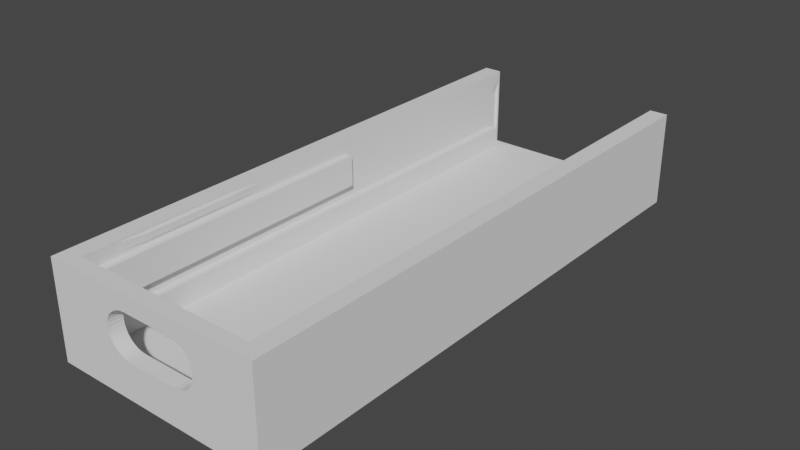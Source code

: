 # Source: esp-prog-case_BASE.blend  (saved by Blender 3.0.42; exported with 4.5.12 LTS)
import bpy
from mathutils import Matrix  # noqa: F401  (used for matrix-valued properties, if any)

bpy.ops.wm.read_factory_settings(use_empty=True)
scene = bpy.context.scene
scene.name = 'Scene'

# ---- collections
col_collection = bpy.data.collections.new('Collection'); scene.collection.children.link(col_collection)

# ---- world
world_world = bpy.data.worlds.new('World'); scene.world = world_world
world_world.use_nodes = True; world_world.node_tree.nodes.clear()
_N = world_world.node_tree.nodes; _L = world_world.node_tree.links
n0 = _N.new('ShaderNodeOutputWorld'); n0.name = 'World Output'; n0.location = (300, 300)
n1 = _N.new('ShaderNodeBackground'); n1.name = 'Background'; n1.location = (10, 300)
n1.inputs[0].default_value = (0.05088, 0.05088, 0.05088, 1.0)
_L.new(n1.outputs[0], n0.inputs[0])
n0.is_active_output = True
world_world.color = (0.05088, 0.05088, 0.05088)
world_world.use_sun_shadow = False
world_world.sun_shadow_jitter_overblur = 0.0

# ---- meshes
me_joinedupbase_001 = bpy.data.meshes.new('JoinedUpBase.001')
me_joinedupbase_001.from_pydata([(-3.5, -43.0, 7.0), (-4.768e-07, 3.576e-07, 3.338e-06), (-3.5, -2.0, 7.0), (-5.96e-07, -2.0, 3.338e-06), (-11.65, -0.9342, 11.0), (-3.5, -2.0, 11.2), (-3.5, -43.0, 11.2), (-4.768e-07, 3.576e-07, 13.23), (-11.65, -0.9342, 5.0), (-4.768e-07, -2.0, 3.338e-06), (-11.06, -0.9342, 5.058), (-26.8, -43.0, 7.0), (-10.5, -0.9342, 5.228), (-3.5, -2.0, 5.0), (-30.3, 6.183e-07, 3.815e-06), (-30.3, 6.183e-07, 13.23), (-3.5, -75.5, 5.0), (-9.983, -0.9342, 5.506), (-26.8, -2.0, 7.0), (-9.529, -0.9342, 5.879), (-30.3, -2.0, 13.23), (-9.156, -0.9342, 6.333), (-8.878, -0.9342, 6.852), (-5.96e-07, -77.5, 3.338e-06), (-8.708, -0.9342, 7.415), (-8.65, -0.9342, 8.384), (-26.8, -43.0, 11.2), (-8.65, -0.9342, 8.0), (-26.8, -2.0, 11.2), (-8.708, -0.9342, 8.87), (-8.878, -0.9342, 9.338), (-6.557e-07, -77.5, 3.338e-06), (-9.156, -0.9342, 9.769), (-9.529, -0.9342, 10.15), (-5.96e-07, -2.0, 13.23), (-9.983, -0.9342, 10.49), (-2.5, -2.0, 13.23), (-20.77, -0.9342, 10.15), (-21.14, -0.9342, 9.769), (-5.96e-07, -77.5, 13.23), (-10.5, -0.9342, 10.77), (-21.42, -0.9342, 9.338), (-11.06, -0.9342, 10.94), (-2.5, -77.5, 13.23), (-21.59, -0.9342, 8.87), (-27.8, -2.0, 13.23), (-21.65, -0.9342, 8.384), (-27.8, -32.0, 13.23), (-8.878, -2.0, 9.338), (-8.65, -2.0, 8.384), (-27.8, -77.5, 13.23), (-8.708, -2.0, 8.87), (-9.529, -2.0, 10.15), (-9.156, -2.0, 9.769), (-30.3, -77.5, 13.23), (-21.65, -2.0, 8.384), (-26.8, -75.5, 5.0), (-21.59, -2.0, 8.87), (-20.77, -2.0, 10.15), (-20.77, 4.88e-07, 10.15), (-26.8, -2.0, 5.0), (-21.14, -2.0, 9.769), (-26.8, -75.5, 2.0), (-21.42, -2.0, 9.338), (-26.8, -2.0, 2.0), (-21.14, 4.88e-07, 9.769), (-27.8, -75.5, 2.0), (-21.42, 4.88e-07, 9.338), (-21.59, 4.88e-07, 8.87), (-21.65, 4.88e-07, 8.384), (-27.8, -77.5, 2.0), (-30.3, -77.5, 3.338e-06), (-8.65, 4.88e-07, 8.384), (-27.8, -75.5, 5.0), (-8.708, 4.88e-07, 8.87), (-27.8, -2.0, 5.0), (-9.156, 4.88e-07, 9.769), (-8.878, 4.88e-07, 9.338), (-9.529, 4.88e-07, 10.15), (-18.65, -0.9342, 11.0), (-19.24, -0.9342, 10.94), (-19.8, -0.9342, 10.77), (-20.32, -0.9342, 10.49), (-2.5, -77.5, 2.0), (-21.65, -0.9342, 8.0), (-21.59, -0.9342, 7.415), (-21.42, -0.9342, 6.852), (-21.14, -0.9342, 6.333), (-20.77, -0.9342, 5.879), (-20.32, -0.9342, 5.506), (-27.8, -43.0, 7.0), (-19.8, -0.9342, 5.228), (-19.24, -0.9342, 5.058), (-18.65, -0.9342, 5.0), (-27.8, -2.0, 11.2), (-9.983, -2.0, 10.49), (-27.8, -2.0, 7.0), (-9.95, -2.0, 10.47), (-27.8, -43.0, 11.2), (-8.671, -0.9342, 8.21), (-9.715, -2.0, 10.27), (-2.5, -75.5, 5.0), (-20.77, 4.88e-07, 5.879), (-2.5, -2.0, 5.0), (-21.63, -0.9342, 8.21), (-20.32, 4.88e-07, 5.506), (-2.5, -75.5, 2.0), (-9.715, -0.9342, 10.27), (-9.983, 4.88e-07, 10.49), (-3.5, -75.5, 2.0), (-20.32, -2.0, 10.49), (-3.5, -2.0, 2.0), (-20.35, -2.0, 10.47), (-21.63, -2.0, 8.21), (-19.8, -2.0, 10.77), (-9.95, 4.88e-07, 10.47), (-8.671, 4.88e-07, 8.21), (-19.8, 4.88e-07, 5.228), (-8.65, -2.0, 8.0), (-8.671, -2.0, 8.21), (-9.715, 4.88e-07, 10.27), (-10.5, 4.88e-07, 10.77), (-10.5, -2.0, 10.77), (-9.156, -2.0, 6.333), (-19.24, 4.88e-07, 5.058), (-9.529, -2.0, 5.879), (-19.8, 4.88e-07, 10.77), (-11.06, -2.0, 10.94), (-19.24, -2.0, 10.94), (-19.24, 4.88e-07, 10.94), (-11.65, 4.88e-07, 5.0), (-18.65, 4.88e-07, 5.0), (-18.65, -2.0, 11.0), (-20.58, -0.9342, 10.27), (-11.06, 4.88e-07, 5.058), (-20.58, 4.88e-07, 10.27), (-11.65, -2.0, 11.0), (-21.65, -2.0, 8.0), (-11.06, 4.88e-07, 10.94), (-11.65, 4.88e-07, 11.0), (-10.5, 4.88e-07, 5.228), (-20.58, -2.0, 10.27), (-18.65, 4.88e-07, 11.0), (-9.983, 4.88e-07, 5.506), (-21.63, 4.88e-07, 8.21), (-11.65, -2.0, 5.0), (-11.06, -2.0, 5.058), (-9.529, 4.88e-07, 5.879), (-20.35, 4.88e-07, 10.47), (-20.32, -2.0, 5.506), (-20.77, -2.0, 5.879), (-21.59, -2.0, 7.415), (-18.65, -2.0, 5.0), (-9.156, 4.88e-07, 6.333), (-8.878, -2.0, 6.852), (-8.708, -2.0, 7.415), (-8.878, 4.88e-07, 6.852), (-8.65, 4.88e-07, 8.0), (-21.65, 4.88e-07, 8.0), (-19.8, -2.0, 5.228), (-21.42, -2.0, 6.852), (-8.708, 4.88e-07, 7.415), (-21.59, 4.88e-07, 7.415), (-10.5, -2.0, 5.228), (-21.14, -2.0, 6.333), (-21.42, 4.88e-07, 6.852), (-21.14, 4.88e-07, 6.333), (-19.24, -2.0, 5.058), (-20.32, 4.88e-07, 10.49), (-9.983, -2.0, 5.506), (-27.8, -32.0, 11.2), (-27.8, -2.0, 12.55), (-2.5, -2.0, 12.55), (-2.5, -2.0, 7.0), (-2.5, -43.0, 7.0), (-2.5, -43.0, 11.2), (-2.5, -2.0, 11.2), (-27.8, -75.5, 13.23), (-27.8, -22.5, 7.0), (-27.8, -43.0, 9.01), (-27.8, -2.0, 11.88), (-27.8, -38.75, 5.0), (-27.8, -2.0, 12.89), (-27.8, -2.0, 6.0), (-2.5, -75.5, 13.23), (-2.5, -32.0, 13.23), (-2.5, -32.0, 11.2), (-2.5, -27.71, 11.2), (-2.5, -23.43, 11.2), (-2.5, -19.14, 11.2), (-2.5, -14.86, 11.2), (-2.5, -10.57, 11.2), (-2.5, -6.286, 11.2), (-2.5, -6.286, 13.23), (-2.5, -10.57, 13.23), (-2.5, -14.86, 13.23), (-2.5, -19.14, 13.23), (-2.5, -23.43, 13.23), (-2.5, -27.71, 13.23), (-2.5, -32.0, 12.94), (-2.5, -32.0, 12.65), (-2.5, -32.0, 12.36), (-2.5, -32.0, 12.07), (-2.5, -32.0, 11.78), (-2.5, -32.0, 11.49), (-2.5, -2.0, 11.49), (-2.5, -2.0, 11.78), (-2.5, -2.0, 12.07), (-2.5, -2.0, 12.36), (-2.5, -2.0, 12.65), (-2.5, -2.0, 12.94), (-2.5, -27.71, 11.49), (-2.5, -23.43, 11.49), (-2.5, -19.14, 11.49), (-2.5, -14.86, 11.49), (-2.5, -10.57, 11.49), (-2.5, -6.286, 11.49), (-2.5, -27.71, 11.78), (-2.7, -23.43, 11.78), (-2.7, -19.14, 11.78), (-2.7, -14.86, 11.78), (-2.7, -10.57, 11.78), (-2.5, -6.286, 11.78), (-2.5, -27.71, 12.07), (-2.7, -23.43, 12.07), (-2.7, -19.14, 12.07), (-2.7, -14.86, 12.07), (-2.7, -10.57, 12.07), (-2.5, -6.286, 12.07), (-2.5, -27.71, 12.36), (-2.7, -23.43, 12.36), (-2.7, -19.14, 12.36), (-2.7, -14.86, 12.36), (-2.7, -10.57, 12.36), (-2.5, -6.286, 12.36), (-2.5, -27.71, 12.65), (-2.7, -23.43, 12.65), (-2.7, -19.14, 12.65), (-2.7, -14.86, 12.65), (-2.7, -10.57, 12.65), (-2.5, -6.286, 12.65), (-2.5, -27.71, 12.94), (-2.5, -23.43, 12.94), (-2.5, -19.14, 12.94), (-2.5, -14.86, 12.94), (-2.5, -10.57, 12.94), (-2.5, -6.286, 12.94), (-27.8, -6.286, 13.23), (-27.8, -10.57, 13.23), (-27.8, -14.86, 13.23), (-27.8, -19.14, 13.23), (-27.8, -23.43, 13.23), (-27.8, -27.71, 13.23), (-27.8, -6.286, 11.2), (-27.8, -10.57, 11.2), (-27.8, -14.86, 11.2), (-27.8, -19.14, 11.2), (-27.8, -23.43, 11.2), (-27.8, -27.71, 11.2), (-27.8, -32.0, 12.94), (-27.8, -32.0, 12.65), (-27.8, -32.0, 12.36), (-27.8, -32.0, 12.07), (-27.8, -32.0, 11.78), (-27.8, -32.0, 11.49), (-27.8, -2.0, 12.94), (-27.8, -2.0, 12.65), (-27.8, -2.0, 12.36), (-27.8, -2.0, 12.07), (-27.8, -2.0, 11.78), (-27.8, -2.0, 11.49), (-27.8, -27.71, 12.94), (-27.8, -23.43, 12.94), (-27.8, -19.14, 12.94), (-27.8, -14.86, 12.94), (-27.8, -10.57, 12.94), (-27.8, -6.286, 12.94), (-27.8, -27.71, 12.65), (-27.6, -23.43, 12.65), (-27.6, -19.14, 12.65), (-27.6, -14.86, 12.65), (-27.6, -10.57, 12.65), (-27.8, -6.286, 12.65), (-27.8, -27.71, 12.36), (-27.6, -23.43, 12.36), (-27.6, -19.14, 12.36), (-27.6, -14.86, 12.36), (-27.6, -10.57, 12.36), (-27.8, -6.286, 12.36), (-27.8, -27.71, 12.07), (-27.6, -23.43, 12.07), (-27.6, -19.14, 12.07), (-27.6, -14.86, 12.07), (-27.6, -10.57, 12.07), (-27.8, -6.286, 12.07), (-27.8, -27.71, 11.78), (-27.6, -23.43, 11.78), (-27.6, -19.14, 11.78), (-27.6, -14.86, 11.78), (-27.6, -10.57, 11.78), (-27.8, -6.286, 11.78), (-27.8, -27.71, 11.49), (-27.8, -23.43, 11.49), (-27.8, -19.14, 11.49), (-27.8, -14.86, 11.49), (-27.8, -10.57, 11.49), (-27.8, -6.286, 11.49), (-27.8, -75.79, 13.23), (-27.8, -76.07, 13.23), (-27.8, -76.36, 13.23), (-27.8, -76.64, 13.23), (-27.8, -76.93, 13.23), (-27.8, -77.21, 13.23), (-27.8, -75.5, 3.604), (-27.8, -75.5, 5.209), (-27.8, -75.5, 6.813), (-27.8, -75.5, 8.417), (-27.8, -75.5, 10.02), (-27.8, -75.5, 11.63), (-27.8, -77.21, 2.0), (-27.8, -76.93, 2.0), (-27.8, -76.64, 2.0), (-27.8, -76.36, 2.0), (-27.8, -76.07, 2.0), (-27.8, -75.79, 2.0), (-27.8, -77.5, 11.63), (-27.8, -77.5, 10.02), (-27.8, -77.5, 8.417), (-27.8, -77.5, 6.813), (-27.8, -77.5, 5.209), (-27.8, -77.5, 3.604), (-27.8, -77.21, 11.63), (-27.8, -76.93, 11.63), (-27.8, -76.64, 11.63), (-27.8, -76.36, 11.63), (-27.8, -76.07, 11.63), (-27.8, -75.79, 11.63), (-27.8, -77.21, 10.02), (-28.1, -76.93, 10.02), (-28.1, -76.64, 10.02), (-28.1, -76.36, 10.02), (-28.1, -76.07, 10.02), (-27.8, -75.79, 10.02), (-27.8, -77.21, 8.417), (-28.1, -76.93, 8.417), (-28.1, -76.64, 8.417), (-28.1, -76.36, 8.417), (-28.1, -76.07, 8.417), (-27.8, -75.79, 8.417), (-27.8, -77.21, 6.813), (-28.1, -76.93, 6.813), (-28.1, -76.64, 6.813), (-28.1, -76.36, 6.813), (-28.1, -76.07, 6.813), (-27.8, -75.79, 6.813), (-27.8, -77.21, 5.209), (-28.1, -76.93, 5.209), (-28.1, -76.64, 5.209), (-28.1, -76.36, 5.209), (-28.1, -76.07, 5.209), (-27.8, -75.79, 5.209), (-27.8, -77.21, 3.604), (-27.8, -76.93, 3.604), (-27.8, -76.64, 3.604), (-27.8, -76.36, 3.604), (-27.8, -76.07, 3.604), (-27.8, -75.79, 3.604), (-2.5, -77.21, 2.0), (-2.5, -76.93, 2.0), (-2.5, -76.64, 2.0), (-2.5, -76.36, 2.0), (-2.5, -76.07, 2.0), (-2.5, -75.79, 2.0), (-2.5, -75.79, 13.23), (-2.5, -76.07, 13.23), (-2.5, -76.36, 13.23), (-2.5, -76.64, 13.23), (-2.5, -76.93, 13.23), (-2.5, -77.21, 13.23), (-2.5, -77.5, 11.63), (-2.5, -77.5, 10.02), (-2.5, -77.5, 8.417), (-2.5, -77.5, 6.813), (-2.5, -77.5, 5.209), (-2.5, -77.5, 3.604), (-2.5, -75.5, 3.604), (-2.5, -75.5, 5.209), (-2.5, -75.5, 6.813), (-2.5, -75.5, 8.417), (-2.5, -75.5, 10.02), (-2.5, -75.5, 11.63), (-2.5, -75.79, 3.604), (-2.5, -75.79, 5.209), (-2.5, -75.79, 6.813), (-2.5, -75.79, 8.417), (-2.5, -75.79, 10.02), (-2.5, -75.79, 11.63), (-2.5, -76.07, 3.604), (-2.2, -76.07, 5.209), (-2.2, -76.07, 6.813), (-2.2, -76.07, 8.417), (-2.2, -76.07, 10.02), (-2.5, -76.07, 11.63), (-2.5, -76.36, 3.604), (-2.2, -76.36, 5.209), (-2.2, -76.36, 6.813), (-2.2, -76.36, 8.417), (-2.2, -76.36, 10.02), (-2.5, -76.36, 11.63), (-2.5, -76.64, 3.604), (-2.2, -76.64, 5.209), (-2.2, -76.64, 6.813), (-2.2, -76.64, 8.417), (-2.2, -76.64, 10.02), (-2.5, -76.64, 11.63), (-2.5, -76.93, 3.604), (-2.2, -76.93, 5.209), (-2.2, -76.93, 6.813), (-2.2, -76.93, 8.417), (-2.2, -76.93, 10.02), (-2.5, -76.93, 11.63), (-2.5, -77.21, 3.604), (-2.5, -77.21, 5.209), (-2.5, -77.21, 6.813), (-2.5, -77.21, 8.417), (-2.5, -77.21, 10.02), (-2.5, -77.21, 11.63)], [(23, 31)], [(0, 2, 173, 174), (176, 5, 192), (175, 6, 0, 174), (2, 0, 6, 5), (103, 13, 16, 101), (106, 101, 16, 109), (16, 13, 111, 109), (73, 56, 60, 75, 181), (66, 62, 56, 73), (60, 56, 62, 64), (178, 90, 179, 98, 170, 264, 263, 262, 261, 260, 259, 47, 177, 73, 181, 75, 183, 96), (15, 14, 71, 54), (71, 14, 1, 31), (34, 36, 193, 194, 195, 196, 197, 198, 185, 184, 373, 374, 375, 376, 377, 378, 43, 39), (39, 23, 3, 34), (18, 11, 90, 178, 96), (98, 26, 170), (90, 11, 26, 98, 179), (11, 18, 28, 26), (1, 7, 34, 9), (172, 36, 45, 182, 171, 112, 110, 114, 128, 132, 136, 127, 122, 95, 97), (20, 54, 50, 45), (3, 9, 34), (171, 180, 94, 28, 18, 96, 183, 75, 60, 64, 111, 13, 103, 173, 2, 5, 176, 172, 97, 100, 52, 53, 48, 51, 49, 119, 118, 155, 154, 123, 125, 169, 163, 146, 145, 152, 167, 159, 149, 150, 164, 160, 151, 137, 113, 55, 57, 63, 61, 58, 141, 112), (168, 148, 15, 7, 115, 108, 121, 138, 139, 142, 129, 126), (157, 116, 72, 74, 77, 76, 78, 120, 115, 7, 1, 14, 15, 148, 135, 59, 65, 67, 68, 69, 144, 158, 162, 165, 166, 102, 105, 117, 124, 131, 130, 134, 140, 143, 147, 153, 156, 161), (34, 7, 15, 20, 45, 36), (99, 25, 72, 116), (72, 25, 29, 74), (74, 29, 30, 77), (77, 30, 32, 76), (76, 32, 33, 78), (78, 33, 107, 120), (48, 30, 29, 51), (53, 32, 30, 48), (52, 33, 32, 53), (119, 49, 25, 99), (33, 52, 100, 107), (51, 29, 25, 49), (133, 37, 59, 135), (59, 37, 38, 65), (65, 38, 41, 67), (67, 41, 44, 68), (68, 44, 46, 69), (144, 69, 46, 104), (55, 46, 44, 57), (141, 58, 37, 133), (104, 46, 55, 113), (61, 38, 37, 58), (63, 41, 38, 61), (57, 44, 41, 63), (130, 8, 10, 134), (134, 10, 12, 140), (140, 12, 17, 143), (143, 17, 19, 147), (19, 21, 153, 147), (153, 21, 22, 156), (156, 22, 24, 161), (161, 24, 27, 157), (27, 99, 116, 157), (115, 120, 107, 35, 108), (108, 35, 40, 121), (121, 40, 42, 138), (138, 42, 4, 139), (146, 10, 8, 145), (154, 22, 21, 123), (42, 40, 122, 127), (163, 12, 10, 146), (155, 24, 22, 154), (4, 42, 127, 136), (169, 17, 12, 163), (118, 27, 24, 155), (125, 19, 17, 169), (107, 100, 97, 95, 35), (99, 27, 118, 119), (123, 21, 19, 125), (40, 35, 95, 122), (131, 93, 8, 130), (145, 8, 93, 152), (4, 79, 142, 139), (132, 79, 4, 136), (142, 79, 80, 129), (80, 81, 126, 129), (81, 82, 168, 126), (148, 168, 82, 133, 135), (144, 104, 84, 158), (158, 84, 85, 162), (162, 85, 86, 165), (165, 86, 87, 166), (166, 87, 88, 102), (102, 88, 89, 105), (105, 89, 91, 117), (117, 91, 92, 124), (124, 92, 93, 131), (137, 84, 104, 113), (141, 133, 82, 110, 112), (149, 89, 88, 150), (151, 85, 84, 137), (159, 91, 89, 149), (80, 79, 132, 128), (160, 86, 85, 151), (167, 92, 91, 159), (81, 80, 128, 114), (164, 87, 86, 160), (152, 93, 92, 167), (82, 81, 114, 110), (88, 87, 164, 150), (43, 379, 380, 381, 382, 383, 384, 83, 70, 330, 329, 328, 327, 326, 325, 50, 54, 71, 31, 39), (106, 109, 111, 64, 62, 66, 324, 323, 322, 321, 320, 319, 70, 83, 367, 368, 369, 370, 371, 372), (366, 324, 66, 313), (184, 185, 199, 200, 201, 202, 203, 204, 186, 175, 174, 173, 103, 101), (426, 379, 43, 378), (186, 6, 175), (5, 6, 186), (246, 193, 36, 210), (192, 216, 205, 176), (216, 222, 206, 205), (222, 228, 207, 206), (228, 234, 208, 207), (234, 240, 209, 208), (240, 246, 210, 209), (186, 204, 211, 187), (187, 211, 212, 188), (188, 212, 213, 189), (189, 213, 214, 190), (190, 214, 215, 191), (191, 215, 216, 192), (204, 203, 217, 211), (211, 217, 218, 212), (212, 218, 219, 213), (213, 219, 220, 214), (214, 220, 221, 215), (215, 221, 222, 216), (203, 202, 223, 217), (217, 223, 224, 218), (218, 224, 225, 219), (219, 225, 226, 220), (220, 226, 227, 221), (221, 227, 228, 222), (202, 201, 229, 223), (223, 229, 230, 224), (224, 230, 231, 225), (225, 231, 232, 226), (226, 232, 233, 227), (227, 233, 234, 228), (201, 200, 235, 229), (229, 235, 236, 230), (230, 236, 237, 231), (231, 237, 238, 232), (232, 238, 239, 233), (233, 239, 240, 234), (200, 199, 241, 235), (235, 241, 242, 236), (236, 242, 243, 237), (237, 243, 244, 238), (238, 244, 245, 239), (239, 245, 246, 240), (199, 185, 198, 241), (241, 198, 197, 242), (242, 197, 196, 243), (243, 196, 195, 244), (244, 195, 194, 245), (245, 194, 193, 246), (5, 186, 187), (5, 187, 188), (5, 188, 189), (5, 189, 190), (5, 190, 191), (5, 191, 192), (170, 28, 94, 253, 254, 255, 256, 257, 258), (26, 28, 170), (306, 253, 94, 270), (247, 276, 265, 45), (276, 282, 266, 265), (282, 288, 267, 266), (288, 294, 268, 267), (294, 300, 269, 268), (300, 306, 270, 269), (47, 259, 271, 252), (252, 271, 272, 251), (251, 272, 273, 250), (250, 273, 274, 249), (249, 274, 275, 248), (248, 275, 276, 247), (259, 260, 277, 271), (271, 277, 278, 272), (272, 278, 279, 273), (273, 279, 280, 274), (274, 280, 281, 275), (275, 281, 282, 276), (260, 261, 283, 277), (277, 283, 284, 278), (278, 284, 285, 279), (279, 285, 286, 280), (280, 286, 287, 281), (281, 287, 288, 282), (261, 262, 289, 283), (283, 289, 290, 284), (284, 290, 291, 285), (285, 291, 292, 286), (286, 292, 293, 287), (287, 293, 294, 288), (262, 263, 295, 289), (289, 295, 296, 290), (290, 296, 297, 291), (291, 297, 298, 292), (292, 298, 299, 293), (293, 299, 300, 294), (263, 264, 301, 295), (295, 301, 302, 296), (296, 302, 303, 297), (297, 303, 304, 298), (298, 304, 305, 299), (299, 305, 306, 300), (264, 170, 258, 301), (301, 258, 257, 302), (302, 257, 256, 303), (303, 256, 255, 304), (304, 255, 254, 305), (305, 254, 253, 306), (307, 336, 318, 177), (336, 342, 317, 318), (342, 348, 316, 317), (348, 354, 315, 316), (354, 360, 314, 315), (360, 366, 313, 314), (50, 325, 331, 312), (312, 331, 332, 311), (311, 332, 333, 310), (310, 333, 334, 309), (309, 334, 335, 308), (308, 335, 336, 307), (325, 326, 337, 331), (331, 337, 338, 332), (332, 338, 339, 333), (333, 339, 340, 334), (334, 340, 341, 335), (335, 341, 342, 336), (326, 327, 343, 337), (337, 343, 344, 338), (338, 344, 345, 339), (339, 345, 346, 340), (340, 346, 347, 341), (341, 347, 348, 342), (327, 328, 349, 343), (343, 349, 350, 344), (344, 350, 351, 345), (345, 351, 352, 346), (346, 352, 353, 347), (347, 353, 354, 348), (328, 329, 355, 349), (349, 355, 356, 350), (350, 356, 357, 351), (351, 357, 358, 352), (352, 358, 359, 353), (353, 359, 360, 354), (329, 330, 361, 355), (355, 361, 362, 356), (356, 362, 363, 357), (357, 363, 364, 358), (358, 364, 365, 359), (359, 365, 366, 360), (330, 70, 319, 361), (361, 319, 320, 362), (362, 320, 321, 363), (363, 321, 322, 364), (364, 322, 323, 365), (365, 323, 324, 366), (390, 396, 373, 184), (396, 402, 374, 373), (402, 408, 375, 374), (408, 414, 376, 375), (414, 420, 377, 376), (420, 426, 378, 377), (106, 372, 391, 385), (385, 391, 392, 386), (386, 392, 393, 387), (387, 393, 394, 388), (388, 394, 395, 389), (389, 395, 396, 390), (372, 371, 397, 391), (391, 397, 398, 392), (392, 398, 399, 393), (393, 399, 400, 394), (394, 400, 401, 395), (395, 401, 402, 396), (371, 370, 403, 397), (397, 403, 404, 398), (398, 404, 405, 399), (399, 405, 406, 400), (400, 406, 407, 401), (401, 407, 408, 402), (370, 369, 409, 403), (403, 409, 410, 404), (404, 410, 411, 405), (405, 411, 412, 406), (406, 412, 413, 407), (407, 413, 414, 408), (369, 368, 415, 409), (409, 415, 416, 410), (410, 416, 417, 411), (411, 417, 418, 412), (412, 418, 419, 413), (413, 419, 420, 414), (368, 367, 421, 415), (415, 421, 422, 416), (416, 422, 423, 417), (417, 423, 424, 418), (418, 424, 425, 419), (419, 425, 426, 420), (367, 83, 384, 421), (421, 384, 383, 422), (422, 383, 382, 423), (423, 382, 381, 424), (424, 381, 380, 425), (425, 380, 379, 426)])
_uv = me_joinedupbase_001.uv_layers.new(name='UVMap')
_uv.uv.foreach_set('vector', [0.0, 0.0, 0.0, 1.0, 0.4, 1.0, 0.4, 0.0, 0.4, 1.0, 0.0, 1.0, 0.4, 0.9286, 0.4, 0.0, 0.0, 0.0, 0.0, 0.0, 0.4, 0.0, 0.0, 1.0, 0.0, 0.0, 0.0, 0.0, 0.0, 1.0, 0.4, 1.0, 0.0, 1.0, 0.0, 0.0, 0.4, 0.0, 0.4, 0.0, 0.4, 0.0, 0.0, 0.0, 0.0, 0.0, 0.0, 0.0, 0.0, 1.0, 0.0, 1.0, 0.0, 0.0, 0.6, 0.0, 1.0, 0.0, 1.0, 1.0, 0.6, 1.0, 0.6, 0.5, 0.6, 0.0, 1.0, 0.0, 1.0, 0.0, 0.6, 0.0, 1.0, 1.0, 1.0, 0.0, 1.0, 0.0, 1.0, 1.0, 0.6, 0.5, 0.6, 0.0, 0.6, 0.0, 0.6, 0.5, 0.6, 0.75, 0.5589, 0.6771, 0.5179, 0.6041, 0.4768, 0.5312, 0.4357, 0.4582, 0.3946, 0.3853, 0.3536, 0.3123, 0.3125, 0.2394, 0.0, 0.0, 0.6, 0.0, 0.6, 0.5, 0.6, 1.0, 0.4854, 0.4794, 0.504, 0.4795, 0.625, 0.75, 0.375, 0.75, 0.0, 0.0, 0.0, 0.0, 0.0, 0.0, 0.375, 0.75, 0.375, 1.0, 0.0, 0.0, 0.0, 0.0, 1.0, 0.0, 1.0, 0.03571, 1.0, 0.07143, 1.0, 0.1071, 1.0, 0.1429, 1.0, 0.1786, 1.0, 0.2143, 1.0, 0.25, 1.0, 0.5, 1.0, 0.5714, 1.0, 0.6429, 1.0, 0.7143, 1.0, 0.7857, 1.0, 0.8571, 1.0, 0.9286, 1.0, 1.0, 0.0, 1.0, 0.0, 1.0, 0.0, 1.0, 0.0, 0.0, 0.0, 0.0, 1.0, 1.0, 1.0, 0.0, 0.6, 0.0, 0.6, 0.5, 0.6, 1.0, 0.6, 0.0, 1.0, 0.0, 0.6, 0.5, 0.6, 0.0, 1.0, 0.0, 1.0, 0.0, 0.6, 0.0, 0.6, 0.0, 1.0, 0.0, 1.0, 1.0, 1.0, 1.0, 1.0, 0.0, 0.375, 0.0, 0.625, 0.0, 0.625, 0.25, 0.375, 0.25, 0.6034, 0.2703, 0.625, 0.2712, 0.625, 0.4788, 0.6142, 0.4792, 0.6034, 0.4797, 0.5424, 0.4223, 0.5432, 0.422, 0.5494, 0.4173, 0.5532, 0.4121, 0.5545, 0.4068, 0.5545, 0.3432, 0.5532, 0.3379, 0.5494, 0.3327, 0.5432, 0.328, 0.5424, 0.3277, 0.625, 0.5, 0.0, 0.0, 0.0, 0.0, 0.6462, 0.5, 0.375, 0.25, 0.375, 0.25, 0.625, 0.25, 0.6034, 0.4797, 0.5911, 0.4796, 0.5787, 0.4796, 0.5752, 0.4715, 0.5015, 0.4713, 0.504, 0.4795, 0.4854, 0.4794, 0.4668, 0.4793, 0.4652, 0.4711, 0.4108, 0.4707, 0.4108, 0.2793, 0.4652, 0.2789, 0.4668, 0.2707, 0.5039, 0.2706, 0.5013, 0.2786, 0.5751, 0.2785, 0.5783, 0.2704, 0.6034, 0.2703, 0.5424, 0.3277, 0.5386, 0.3256, 0.5362, 0.3239, 0.5289, 0.3205, 0.5207, 0.318, 0.5117, 0.3164, 0.5024, 0.3159, 0.4991, 0.3161, 0.4954, 0.3159, 0.4854, 0.3164, 0.4761, 0.318, 0.4676, 0.3205, 0.4602, 0.3239, 0.4542, 0.328, 0.4495, 0.3327, 0.4465, 0.3379, 0.4452, 0.3432, 0.4452, 0.4068, 0.4465, 0.4121, 0.4495, 0.4173, 0.4542, 0.422, 0.4602, 0.4261, 0.4676, 0.4295, 0.4761, 0.432, 0.4854, 0.4336, 0.4954, 0.4341, 0.4991, 0.4339, 0.5024, 0.4341, 0.5117, 0.4336, 0.5207, 0.432, 0.5289, 0.4295, 0.5362, 0.4261, 0.5386, 0.4244, 0.5424, 0.4223, 0.5432, 0.828, 0.5424, 0.8277, 0.625, 0.75, 0.625, 1.0, 0.5424, 0.9223, 0.5432, 0.922, 0.5494, 0.9173, 0.5532, 0.9121, 0.5545, 0.9068, 0.5545, 0.8432, 0.5532, 0.8379, 0.5494, 0.8327, 0.4954, 0.9341, 0.4991, 0.9339, 0.5024, 0.9341, 0.5117, 0.9336, 0.5207, 0.932, 0.5289, 0.9295, 0.5362, 0.9261, 0.5386, 0.9244, 0.5424, 0.9223, 0.625, 1.0, 0.375, 1.0, 0.375, 0.75, 0.625, 0.75, 0.5424, 0.8277, 0.5386, 0.8256, 0.5362, 0.8239, 0.5289, 0.8205, 0.5207, 0.818, 0.5117, 0.8164, 0.5024, 0.8159, 0.4991, 0.8161, 0.4954, 0.8159, 0.4854, 0.8164, 0.4761, 0.818, 0.4676, 0.8205, 0.4602, 0.8239, 0.4542, 0.828, 0.4495, 0.8327, 0.4465, 0.8379, 0.4452, 0.8432, 0.4452, 0.9068, 0.4465, 0.9121, 0.4495, 0.9173, 0.4542, 0.922, 0.4602, 0.9261, 0.4676, 0.9295, 0.4761, 0.932, 0.4854, 0.9336, 0.875, 0.5, 0.875, 0.75, 0.625, 0.75, 0.625, 0.5, 0.6462, 0.5, 0.8538, 0.5, 0.2612, 0.5, 0.25, 0.5, 0.25, 0.75, 0.2612, 0.75, 0.25, 0.75, 0.25, 0.5, 0.2188, 0.5, 0.2188, 0.75, 0.2188, 0.75, 0.2188, 0.5, 0.1875, 0.5, 0.1875, 0.75, 0.1875, 0.75, 0.1875, 0.5, 0.1562, 0.5, 0.1562, 0.75, 0.1562, 0.75, 0.1562, 0.5, 0.125, 0.5, 0.125, 0.75, 0.125, 0.75, 0.125, 0.5, 0.1122, 0.5, 0.1122, 0.75, 0.1875, 0.5, 0.1875, 0.5, 0.2188, 0.5, 0.2188, 0.5, 0.1562, 0.5, 0.1562, 0.5, 0.1875, 0.5, 0.1875, 0.5, 0.125, 0.5, 0.125, 0.5, 0.1562, 0.5, 0.1562, 0.5, 0.2612, 0.5, 0.25, 0.5, 0.25, 0.5, 0.2612, 0.5, 0.125, 0.5, 0.125, 0.5, 0.1122, 0.5, 0.1122, 0.5, 0.2188, 0.5, 0.2188, 0.5, 0.25, 0.5, 0.25, 0.5, 0.8878, 0.5, 0.875, 0.5, 0.875, 0.75, 0.8878, 0.75, 0.875, 0.75, 0.875, 0.5, 0.8438, 0.5, 0.8438, 0.75, 0.8438, 0.75, 0.8438, 0.5, 0.8125, 0.5, 0.8125, 0.75, 0.8125, 0.75, 0.8125, 0.5, 0.7812, 0.5, 0.7812, 0.75, 0.7812, 0.75, 0.7812, 0.5, 0.75, 0.5, 0.75, 0.75, 0.7388, 0.75, 0.75, 0.75, 0.75, 0.5, 0.7388, 0.5, 0.75, 0.5, 0.75, 0.5, 0.7812, 0.5, 0.7812, 0.5, 0.8878, 0.5, 0.875, 0.5, 0.875, 0.5, 0.8878, 0.5, 0.7388, 0.5, 0.75, 0.5, 0.75, 0.5, 0.7388, 0.5, 0.8438, 0.5, 0.8438, 0.5, 0.875, 0.5, 0.875, 0.5, 0.8125, 0.5, 0.8125, 0.5, 0.8438, 0.5, 0.8438, 0.5, 0.7812, 0.5, 0.7812, 0.5, 0.8125, 0.5, 0.8125, 0.5, 0.5, 0.75, 0.5, 0.5, 0.4688, 0.5, 0.4688, 0.75, 0.4688, 0.75, 0.4688, 0.5, 0.4375, 0.5, 0.4375, 0.75, 0.4375, 0.75, 0.4375, 0.5, 0.4062, 0.5, 0.4062, 0.75, 0.4062, 0.75, 0.4062, 0.5, 0.375, 0.5, 0.375, 0.75, 0.375, 0.5, 0.3438, 0.5, 0.3438, 0.75, 0.375, 0.75, 0.3438, 0.75, 0.3438, 0.5, 0.3125, 0.5, 0.3125, 0.75, 0.3125, 0.75, 0.3125, 0.5, 0.2812, 0.5, 0.2812, 0.75, 0.2812, 0.75, 0.2812, 0.5, 0.25, 0.5, 0.25, 0.75, 0.25, 0.5, 0.2388, 0.5, 0.2388, 0.75, 0.25, 0.75, 0.09602, 0.75, 0.1122, 0.75, 0.1122, 0.5, 0.09375, 0.5, 0.09375, 0.75, 0.09375, 0.75, 0.09375, 0.5, 0.0625, 0.5, 0.0625, 0.75, 0.0625, 0.75, 0.0625, 0.5, 0.03125, 0.5, 0.03125, 0.75, 0.03125, 0.75, 0.03125, 0.5, 0.0, 0.5, 0.0, 0.75, 0.4688, 0.5, 0.4688, 0.5, 0.5, 0.5, 0.5, 0.5, 0.3125, 0.5, 0.3125, 0.5, 0.3438, 0.5, 0.3438, 0.5, 0.03125, 0.5, 0.0625, 0.5, 0.0625, 0.5, 0.03125, 0.5, 0.4375, 0.5, 0.4375, 0.5, 0.4688, 0.5, 0.4688, 0.5, 0.2812, 0.5, 0.2812, 0.5, 0.3125, 0.5, 0.3125, 0.5, 0.0, 0.5, 0.03125, 0.5, 0.03125, 0.5, 0.0, 0.5, 0.4062, 0.5, 0.4062, 0.5, 0.4375, 0.5, 0.4375, 0.5, 0.25, 0.5, 0.25, 0.5, 0.2812, 0.5, 0.2812, 0.5, 0.375, 0.5, 0.375, 0.5, 0.4062, 0.5, 0.4062, 0.5, 0.1122, 0.5, 0.1122, 0.5, 0.09602, 0.5, 0.09375, 0.5, 0.09375, 0.5, 0.2388, 0.5, 0.25, 0.5, 0.25, 0.5, 0.2388, 0.5, 0.3438, 0.5, 0.3438, 0.5, 0.375, 0.5, 0.375, 0.5, 0.0625, 0.5, 0.09375, 0.5, 0.09375, 0.5, 0.0625, 0.5, 0.5, 1.0, 0.5, 1.0, 0.5, 1.0, 0.5, 1.0, 0.5, 0.5, 0.5, 0.5, 0.5, 0.5, 0.5, 0.5, 0.0, 0.5, 0.0, 0.5, 0.0, 0.5, 0.0, 0.5, 0.0, 0.5, 0.0, 0.5, 0.0, 0.5, 0.0, 0.5, 1.0, 0.75, 1.0, 0.5, 0.9688, 0.5, 0.9688, 0.75, 0.9688, 0.5, 0.9375, 0.5, 0.9375, 0.75, 0.9688, 0.75, 0.9375, 0.5, 0.9062, 0.5, 0.9062, 0.75, 0.9375, 0.75, 0.904, 0.75, 0.9062, 0.75, 0.9062, 0.5, 0.8878, 0.5, 0.8878, 0.75, 0.7612, 0.75, 0.7612, 0.5, 0.75, 0.5, 0.75, 0.75, 0.75, 0.75, 0.75, 0.5, 0.7188, 0.5, 0.7188, 0.75, 0.7188, 0.75, 0.7188, 0.5, 0.6875, 0.5, 0.6875, 0.75, 0.6875, 0.75, 0.6875, 0.5, 0.6562, 0.5, 0.6562, 0.75, 0.6562, 0.75, 0.6562, 0.5, 0.625, 0.5, 0.625, 0.75, 0.625, 0.75, 0.625, 0.5, 0.5938, 0.5, 0.5938, 0.75, 0.5938, 0.75, 0.5938, 0.5, 0.5625, 0.5, 0.5625, 0.75, 0.5625, 0.75, 0.5625, 0.5, 0.5312, 0.5, 0.5312, 0.75, 0.5312, 0.75, 0.5312, 0.5, 0.5, 0.5, 0.5, 0.75, 0.75, 0.5, 0.75, 0.5, 0.7612, 0.5, 0.7612, 0.5, 0.8878, 0.5, 0.8878, 0.5, 0.9062, 0.5, 0.9062, 0.5, 0.904, 0.5, 0.5938, 0.5, 0.5938, 0.5, 0.625, 0.5, 0.625, 0.5, 0.7188, 0.5, 0.7188, 0.5, 0.75, 0.5, 0.75, 0.5, 0.5625, 0.5, 0.5625, 0.5, 0.5938, 0.5, 0.5938, 0.5, 0.9688, 0.5, 1.0, 0.5, 1.0, 0.5, 0.9688, 0.5, 0.6875, 0.5, 0.6875, 0.5, 0.7188, 0.5, 0.7188, 0.5, 0.5312, 0.5, 0.5312, 0.5, 0.5625, 0.5, 0.5625, 0.5, 0.9375, 0.5, 0.9688, 0.5, 0.9688, 0.5, 0.9375, 0.5, 0.6562, 0.5, 0.6562, 0.5, 0.6875, 0.5, 0.6875, 0.5, 0.5, 0.5, 0.5, 0.5, 0.5312, 0.5, 0.5312, 0.5, 0.9062, 0.5, 0.9375, 0.5, 0.9375, 0.5, 0.9062, 0.5, 0.625, 0.5, 0.6562, 0.5, 0.6562, 0.5, 0.625, 0.5, 1.0, 1.0, 1.0, 1.0, 1.0, 1.0, 1.0, 1.0, 1.0, 1.0, 1.0, 1.0, 1.0, 1.0, 1.0, 1.0, 0.0, 1.0, 0.0, 0.8571, 0.0, 0.7143, 0.0, 0.5714, 0.0, 0.4286, 0.0, 0.2857, 0.0, 0.1429, 0.0, 0.0, 0.0, 0.0, 0.0, 0.0, 0.0, 0.0, 0.0, 1.0, 0.4, 0.0, 0.0, 0.0, 0.0, 1.0, 0.4108, 0.4707, 1.0, 0.0, 0.6, 0.0, 0.5143, 0.1429, 0.4286, 0.2857, 0.3429, 0.4286, 0.2571, 0.5714, 0.1714, 0.7143, 0.08571, 0.8571, 0.0, 1.0, 1.0, 1.0, 0.9143, 0.8571, 0.8286, 0.7143, 0.7429, 0.5714, 0.6571, 0.4286, 0.5714, 0.2857, 0.4857, 0.1429, 0.0, 0.1224, 0.0, 0.1429, 0.0, 0.0, 0.0, 0.0, 1.0, 0.5, 1.0, 0.25, 1.0, 0.2531, 1.0, 0.2561, 1.0, 0.2592, 1.0, 0.2623, 1.0, 0.2654, 1.0, 0.2684, 1.0, 0.2715, 1.0, 0.543, 1.0, 0.543, 1.0, 0.0, 1.0, 0.0, 1.0, 0.9735, 0.9878, 0.9184, 1.0, 1.0, 1.0, 1.0, 1.0, 0.9286, 0.4, 0.5, 0.0, 0.0, 0.4, 0.0, 0.0, 1.0, 0.0, 0.0, 0.4, 0.5, 0.9265, 0.1586, 1.0, 0.03571, 1.0, 0.0, 0.9143, 0.1429, 0.4857, 0.8959, 0.5592, 0.773, 0.4857, 0.8571, 0.4, 1.0, 0.5592, 0.773, 0.6327, 0.6502, 0.5714, 0.7143, 0.4857, 0.8571, 0.6327, 0.6502, 0.7061, 0.5273, 0.6571, 0.5714, 0.5714, 0.7143, 0.7061, 0.5273, 0.7796, 0.4044, 0.7429, 0.4286, 0.6571, 0.5714, 0.7796, 0.4044, 0.8531, 0.2815, 0.8286, 0.2857, 0.7429, 0.4286, 0.8531, 0.2815, 0.9265, 0.1586, 0.9143, 0.1429, 0.8286, 0.2857, 1.0, 0.2715, 1.0, 0.2684, 0.9265, 0.3525, 0.9143, 0.3756, 0.9143, 0.3756, 0.9265, 0.3525, 0.8531, 0.4366, 0.8286, 0.4797, 0.8286, 0.4797, 0.8531, 0.4366, 0.7796, 0.5207, 0.7429, 0.5837, 0.7429, 0.5837, 0.7796, 0.5207, 0.7061, 0.6048, 0.6571, 0.6878, 0.6571, 0.6878, 0.7061, 0.6048, 0.6327, 0.6889, 0.5714, 0.7919, 0.5714, 0.7919, 0.6327, 0.6889, 0.5592, 0.773, 0.4857, 0.8959, 1.0, 0.2684, 1.0, 0.2654, 0.9388, 0.3295, 0.9265, 0.3525, 0.9265, 0.3525, 0.9388, 0.3295, 0.8776, 0.3936, 0.8531, 0.4366, 0.8531, 0.4366, 0.8776, 0.3936, 0.8163, 0.4578, 0.7796, 0.5207, 0.7796, 0.5207, 0.8163, 0.4578, 0.7551, 0.5219, 0.7061, 0.6048, 0.7061, 0.6048, 0.7551, 0.5219, 0.6939, 0.586, 0.6327, 0.6889, 0.6327, 0.6889, 0.6939, 0.586, 0.6327, 0.6502, 0.5592, 0.773, 1.0, 0.2654, 1.0, 0.2623, 0.951, 0.3065, 0.9388, 0.3295, 0.9388, 0.3295, 0.951, 0.3065, 0.902, 0.3506, 0.8776, 0.3936, 0.8776, 0.3936, 0.902, 0.3506, 0.8531, 0.3948, 0.8163, 0.4578, 0.8163, 0.4578, 0.8531, 0.3948, 0.8041, 0.4389, 0.7551, 0.5219, 0.7551, 0.5219, 0.8041, 0.4389, 0.7551, 0.4831, 0.6939, 0.586, 0.6939, 0.586, 0.7551, 0.4831, 0.7061, 0.5273, 0.6327, 0.6502, 1.0, 0.2623, 1.0, 0.2592, 0.9633, 0.2834, 0.951, 0.3065, 0.951, 0.3065, 0.9633, 0.2834, 0.9265, 0.3076, 0.902, 0.3506, 0.902, 0.3506, 0.9265, 0.3076, 0.8898, 0.3318, 0.8531, 0.3948, 0.8531, 0.3948, 0.8898, 0.3318, 0.8531, 0.356, 0.8041, 0.4389, 0.8041, 0.4389, 0.8531, 0.356, 0.8163, 0.3802, 0.7551, 0.4831, 0.7551, 0.4831, 0.8163, 0.3802, 0.7796, 0.4044, 0.7061, 0.5273, 1.0, 0.2592, 1.0, 0.2561, 0.9755, 0.2604, 0.9633, 0.2834, 0.9633, 0.2834, 0.9755, 0.2604, 0.951, 0.2646, 0.9265, 0.3076, 0.9265, 0.3076, 0.951, 0.2646, 0.9265, 0.2688, 0.8898, 0.3318, 0.8898, 0.3318, 0.9265, 0.2688, 0.902, 0.273, 0.8531, 0.356, 0.8531, 0.356, 0.902, 0.273, 0.8776, 0.2773, 0.8163, 0.3802, 0.8163, 0.3802, 0.8776, 0.2773, 0.8531, 0.2815, 0.7796, 0.4044, 1.0, 0.2561, 1.0, 0.2531, 0.9878, 0.2373, 0.9755, 0.2604, 0.9755, 0.2604, 0.9878, 0.2373, 0.9755, 0.2216, 0.951, 0.2646, 0.951, 0.2646, 0.9755, 0.2216, 0.9633, 0.2058, 0.9265, 0.2688, 0.9265, 0.2688, 0.9633, 0.2058, 0.951, 0.1901, 0.902, 0.273, 0.902, 0.273, 0.951, 0.1901, 0.9388, 0.1743, 0.8776, 0.2773, 0.8776, 0.2773, 0.9388, 0.1743, 0.9265, 0.1586, 0.8531, 0.2815, 1.0, 0.2531, 1.0, 0.25, 1.0, 0.2143, 0.9878, 0.2373, 0.9878, 0.2373, 1.0, 0.2143, 1.0, 0.1786, 0.9755, 0.2216, 0.9755, 0.2216, 1.0, 0.1786, 1.0, 0.1429, 0.9633, 0.2058, 0.9633, 0.2058, 1.0, 0.1429, 1.0, 0.1071, 0.951, 0.1901, 0.951, 0.1901, 1.0, 0.1071, 1.0, 0.07143, 0.9388, 0.1743, 0.9388, 0.1743, 1.0, 0.07143, 1.0, 0.03571, 0.9265, 0.1586, 0.0, 1.0, 0.4, 0.5, 0.4, 0.5714, 0.0, 1.0, 0.4, 0.5714, 0.4, 0.6429, 0.0, 1.0, 0.4, 0.6429, 0.4, 0.7143, 0.0, 1.0, 0.4, 0.7143, 0.4, 0.7857, 0.0, 1.0, 0.4, 0.7857, 0.4, 0.8571, 0.0, 1.0, 0.4, 0.8571, 0.4, 0.9286, 0.6, 0.5, 1.0, 1.0, 0.6, 1.0, 0.6, 0.9286, 0.6, 0.8571, 0.6, 0.7857, 0.6, 0.7143, 0.6, 0.6429, 0.6, 0.5714, 1.0, 0.0, 1.0, 1.0, 0.6, 0.5, 0.5207, 0.8314, 0.6, 0.9643, 0.6, 1.0, 0.5143, 0.8571, 0.04464, 0.0342, 0.124, 0.1671, 0.08571, 0.1429, 0.0, 0.0, 0.124, 0.1671, 0.2033, 0.2999, 0.1714, 0.2857, 0.08571, 0.1429, 0.2033, 0.2999, 0.2827, 0.4328, 0.2571, 0.4286, 0.1714, 0.2857, 0.2827, 0.4328, 0.362, 0.5657, 0.3429, 0.5714, 0.2571, 0.4286, 0.362, 0.5657, 0.4413, 0.6985, 0.4286, 0.7143, 0.3429, 0.5714, 0.4413, 0.6985, 0.5207, 0.8314, 0.5143, 0.8571, 0.4286, 0.7143, 0.3125, 0.2394, 0.3536, 0.3123, 0.3153, 0.2881, 0.2679, 0.2052, 0.2679, 0.2052, 0.3153, 0.2881, 0.277, 0.2639, 0.2232, 0.171, 0.2232, 0.171, 0.277, 0.2639, 0.2388, 0.2397, 0.1786, 0.1368, 0.1786, 0.1368, 0.2388, 0.2397, 0.2005, 0.2155, 0.1339, 0.1026, 0.1339, 0.1026, 0.2005, 0.2155, 0.1622, 0.1913, 0.08929, 0.0684, 0.08929, 0.0684, 0.1622, 0.1913, 0.124, 0.1671, 0.04464, 0.0342, 0.3536, 0.3123, 0.3946, 0.3853, 0.3628, 0.3711, 0.3153, 0.2881, 0.3153, 0.2881, 0.3628, 0.3711, 0.3309, 0.3568, 0.277, 0.2639, 0.277, 0.2639, 0.3309, 0.3568, 0.299, 0.3426, 0.2388, 0.2397, 0.2388, 0.2397, 0.299, 0.3426, 0.2671, 0.3284, 0.2005, 0.2155, 0.2005, 0.2155, 0.2671, 0.3284, 0.2352, 0.3142, 0.1622, 0.1913, 0.1622, 0.1913, 0.2352, 0.3142, 0.2033, 0.2999, 0.124, 0.1671, 0.3946, 0.3853, 0.4357, 0.4582, 0.4102, 0.454, 0.3628, 0.3711, 0.3628, 0.3711, 0.4102, 0.454, 0.3847, 0.4498, 0.3309, 0.3568, 0.3309, 0.3568, 0.3847, 0.4498, 0.3592, 0.4455, 0.299, 0.3426, 0.299, 0.3426, 0.3592, 0.4455, 0.3337, 0.4413, 0.2671, 0.3284, 0.2671, 0.3284, 0.3337, 0.4413, 0.3082, 0.437, 0.2352, 0.3142, 0.2352, 0.3142, 0.3082, 0.437, 0.2827, 0.4328, 0.2033, 0.2999, 0.4357, 0.4582, 0.4768, 0.5312, 0.4577, 0.5369, 0.4102, 0.454, 0.4102, 0.454, 0.4577, 0.5369, 0.4385, 0.5427, 0.3847, 0.4498, 0.3847, 0.4498, 0.4385, 0.5427, 0.4194, 0.5484, 0.3592, 0.4455, 0.3592, 0.4455, 0.4194, 0.5484, 0.4003, 0.5542, 0.3337, 0.4413, 0.3337, 0.4413, 0.4003, 0.5542, 0.3811, 0.5599, 0.3082, 0.437, 0.3082, 0.437, 0.3811, 0.5599, 0.362, 0.5657, 0.2827, 0.4328, 0.4768, 0.5312, 0.5179, 0.6041, 0.5051, 0.6199, 0.4577, 0.5369, 0.4577, 0.5369, 0.5051, 0.6199, 0.4923, 0.6356, 0.4385, 0.5427, 0.4385, 0.5427, 0.4923, 0.6356, 0.4796, 0.6513, 0.4194, 0.5484, 0.4194, 0.5484, 0.4796, 0.6513, 0.4668, 0.6671, 0.4003, 0.5542, 0.4003, 0.5542, 0.4668, 0.6671, 0.4541, 0.6828, 0.3811, 0.5599, 0.3811, 0.5599, 0.4541, 0.6828, 0.4413, 0.6985, 0.362, 0.5657, 0.5179, 0.6041, 0.5589, 0.6771, 0.5526, 0.7028, 0.5051, 0.6199, 0.5051, 0.6199, 0.5526, 0.7028, 0.5462, 0.7285, 0.4923, 0.6356, 0.4923, 0.6356, 0.5462, 0.7285, 0.5398, 0.7542, 0.4796, 0.6513, 0.4796, 0.6513, 0.5398, 0.7542, 0.5334, 0.78, 0.4668, 0.6671, 0.4668, 0.6671, 0.5334, 0.78, 0.527, 0.8057, 0.4541, 0.6828, 0.4541, 0.6828, 0.527, 0.8057, 0.5207, 0.8314, 0.4413, 0.6985, 0.5589, 0.6771, 0.6, 0.75, 0.6, 0.7857, 0.5526, 0.7028, 0.5526, 0.7028, 0.6, 0.7857, 0.6, 0.8214, 0.5462, 0.7285, 0.5462, 0.7285, 0.6, 0.8214, 0.6, 0.8571, 0.5398, 0.7542, 0.5398, 0.7542, 0.6, 0.8571, 0.6, 0.8929, 0.5334, 0.78, 0.5334, 0.78, 0.6, 0.8929, 0.6, 0.9286, 0.527, 0.8057, 0.527, 0.8057, 0.6, 0.9286, 0.6, 0.9643, 0.5207, 0.8314, 0.0, 0.0, 0.0, 0.02041, 0.0, 0.0, 0.0, 0.0, 0.0, 0.02041, 0.0, 0.04082, 0.0, 0.0, 0.0, 0.0, 0.0, 0.04082, 0.0, 0.06122, 0.0, 0.0, 0.0, 0.0, 0.0, 0.06122, 0.0, 0.08163, 0.0, 0.0, 0.0, 0.0, 0.0, 0.08163, 0.0, 0.102, 0.0, 0.0, 0.0, 0.0, 0.0, 0.102, 0.0, 0.1224, 0.0, 0.0, 0.0, 0.0, 0.0, 0.0, 0.0, 0.1429, 0.0, 0.1224, 0.0, 0.0, 0.0, 0.0, 0.0, 0.1224, 0.0, 0.102, 0.0, 0.0, 0.0, 0.0, 0.0, 0.102, 0.0, 0.08163, 0.0, 0.0, 0.0, 0.0, 0.0, 0.08163, 0.0, 0.06122, 0.0, 0.0, 0.0, 0.0, 0.0, 0.06122, 0.0, 0.04082, 0.0, 0.0, 0.0, 0.0, 0.0, 0.04082, 0.0, 0.02041, 0.0, 0.0, 0.0, 0.1429, 0.0, 0.2857, 0.0, 0.2449, 0.0, 0.1224, 0.0, 0.1224, 0.0, 0.2449, 0.0, 0.2041, 0.0, 0.102, 0.0, 0.102, 0.0, 0.2041, 0.0, 0.1633, 0.0, 0.08163, 0.0, 0.08163, 0.0, 0.1633, 0.0, 0.1224, 0.0, 0.06122, 0.0, 0.06122, 0.0, 0.1224, 0.0, 0.08163, 0.0, 0.04082, 0.0, 0.04082, 0.0, 0.08163, 0.0, 0.04082, 0.0, 0.02041, 0.0, 0.2857, 0.0, 0.4286, 0.0, 0.3673, 0.0, 0.2449, 0.0, 0.2449, 0.0, 0.3673, 0.0, 0.3061, 0.0, 0.2041, 0.0, 0.2041, 0.0, 0.3061, 0.0, 0.2449, 0.0, 0.1633, 0.0, 0.1633, 0.0, 0.2449, 0.0, 0.1837, 0.0, 0.1224, 0.0, 0.1224, 0.0, 0.1837, 0.0, 0.1224, 0.0, 0.08163, 0.0, 0.08163, 0.0, 0.1224, 0.0, 0.06122, 0.0, 0.04082, 0.0, 0.4286, 0.0, 0.5714, 0.0, 0.4898, 0.0, 0.3673, 0.0, 0.3673, 0.0, 0.4898, 0.0, 0.4082, 0.0, 0.3061, 0.0, 0.3061, 0.0, 0.4082, 0.0, 0.3265, 0.0, 0.2449, 0.0, 0.2449, 0.0, 0.3265, 0.0, 0.2449, 0.0, 0.1837, 0.0, 0.1837, 0.0, 0.2449, 0.0, 0.1633, 0.0, 0.1224, 0.0, 0.1224, 0.0, 0.1633, 0.0, 0.08163, 0.0, 0.06122, 0.0, 0.5714, 0.0, 0.7143, 0.0, 0.6122, 0.0, 0.4898, 0.0, 0.4898, 0.0, 0.6122, 0.0, 0.5102, 0.0, 0.4082, 0.0, 0.4082, 0.0, 0.5102, 0.0, 0.4082, 0.0, 0.3265, 0.0, 0.3265, 0.0, 0.4082, 0.0, 0.3061, 0.0, 0.2449, 0.0, 0.2449, 0.0, 0.3061, 0.0, 0.2041, 0.0, 0.1633, 0.0, 0.1633, 0.0, 0.2041, 0.0, 0.102, 0.0, 0.08163, 0.0, 0.7143, 0.0, 0.8571, 0.0, 0.7347, 0.0, 0.6122, 0.0, 0.6122, 0.0, 0.7347, 0.0, 0.6122, 0.0, 0.5102, 0.0, 0.5102, 0.0, 0.6122, 0.0, 0.4898, 0.0, 0.4082, 0.0, 0.4082, 0.0, 0.4898, 0.0, 0.3673, 0.0, 0.3061, 0.0, 0.3061, 0.0, 0.3673, 0.0, 0.2449, 0.0, 0.2041, 0.0, 0.2041, 0.0, 0.2449, 0.0, 0.1224, 0.0, 0.102, 0.0, 0.8571, 0.0, 1.0, 0.0, 0.8571, 0.0, 0.7347, 0.0, 0.7347, 0.0, 0.8571, 0.0, 0.7143, 0.0, 0.6122, 0.0, 0.6122, 0.0, 0.7143, 0.0, 0.5714, 0.0, 0.4898, 0.0, 0.4898, 0.0, 0.5714, 0.0, 0.4286, 0.0, 0.3673, 0.0, 0.3673, 0.0, 0.4286, 0.0, 0.2857, 0.0, 0.2449, 0.0, 0.2449, 0.0, 0.2857, 0.0, 0.1429, 0.0, 0.1224, 0.9143, 0.4286, 0.9265, 0.5102, 1.0, 0.5714, 1.0, 0.5, 0.9265, 0.5102, 0.9388, 0.5918, 1.0, 0.6429, 1.0, 0.5714, 0.9388, 0.5918, 0.951, 0.6735, 1.0, 0.7143, 1.0, 0.6429, 0.951, 0.6735, 0.9633, 0.7551, 1.0, 0.7857, 1.0, 0.7143, 0.9633, 0.7551, 0.9755, 0.8367, 1.0, 0.8571, 1.0, 0.7857, 0.9755, 0.8367, 0.9878, 0.9184, 1.0, 0.9286, 1.0, 0.8571, 0.4, 0.0, 0.4857, 0.1429, 0.5592, 0.2041, 0.4857, 0.07143, 0.4857, 0.07143, 0.5592, 0.2041, 0.6327, 0.2653, 0.5714, 0.1429, 0.5714, 0.1429, 0.6327, 0.2653, 0.7061, 0.3265, 0.6571, 0.2143, 0.6571, 0.2143, 0.7061, 0.3265, 0.7796, 0.3878, 0.7429, 0.2857, 0.7429, 0.2857, 0.7796, 0.3878, 0.8531, 0.449, 0.8286, 0.3571, 0.8286, 0.3571, 0.8531, 0.449, 0.9265, 0.5102, 0.9143, 0.4286, 0.4857, 0.1429, 0.5714, 0.2857, 0.6327, 0.3367, 0.5592, 0.2041, 0.5592, 0.2041, 0.6327, 0.3367, 0.6939, 0.3878, 0.6327, 0.2653, 0.6327, 0.2653, 0.6939, 0.3878, 0.7551, 0.4388, 0.7061, 0.3265, 0.7061, 0.3265, 0.7551, 0.4388, 0.8163, 0.4898, 0.7796, 0.3878, 0.7796, 0.3878, 0.8163, 0.4898, 0.8776, 0.5408, 0.8531, 0.449, 0.8531, 0.449, 0.8776, 0.5408, 0.9388, 0.5918, 0.9265, 0.5102, 0.5714, 0.2857, 0.6571, 0.4286, 0.7061, 0.4694, 0.6327, 0.3367, 0.6327, 0.3367, 0.7061, 0.4694, 0.7551, 0.5102, 0.6939, 0.3878, 0.6939, 0.3878, 0.7551, 0.5102, 0.8041, 0.551, 0.7551, 0.4388, 0.7551, 0.4388, 0.8041, 0.551, 0.8531, 0.5918, 0.8163, 0.4898, 0.8163, 0.4898, 0.8531, 0.5918, 0.902, 0.6327, 0.8776, 0.5408, 0.8776, 0.5408, 0.902, 0.6327, 0.951, 0.6735, 0.9388, 0.5918, 0.6571, 0.4286, 0.7429, 0.5714, 0.7796, 0.602, 0.7061, 0.4694, 0.7061, 0.4694, 0.7796, 0.602, 0.8163, 0.6327, 0.7551, 0.5102, 0.7551, 0.5102, 0.8163, 0.6327, 0.8531, 0.6633, 0.8041, 0.551, 0.8041, 0.551, 0.8531, 0.6633, 0.8898, 0.6939, 0.8531, 0.5918, 0.8531, 0.5918, 0.8898, 0.6939, 0.9265, 0.7245, 0.902, 0.6327, 0.902, 0.6327, 0.9265, 0.7245, 0.9633, 0.7551, 0.951, 0.6735, 0.7429, 0.5714, 0.8286, 0.7143, 0.8531, 0.7347, 0.7796, 0.602, 0.7796, 0.602, 0.8531, 0.7347, 0.8776, 0.7551, 0.8163, 0.6327, 0.8163, 0.6327, 0.8776, 0.7551, 0.902, 0.7755, 0.8531, 0.6633, 0.8531, 0.6633, 0.902, 0.7755, 0.9265, 0.7959, 0.8898, 0.6939, 0.8898, 0.6939, 0.9265, 0.7959, 0.951, 0.8163, 0.9265, 0.7245, 0.9265, 0.7245, 0.951, 0.8163, 0.9755, 0.8367, 0.9633, 0.7551, 0.8286, 0.7143, 0.9143, 0.8571, 0.9265, 0.8673, 0.8531, 0.7347, 0.8531, 0.7347, 0.9265, 0.8673, 0.9388, 0.8776, 0.8776, 0.7551, 0.8776, 0.7551, 0.9388, 0.8776, 0.951, 0.8878, 0.902, 0.7755, 0.902, 0.7755, 0.951, 0.8878, 0.9633, 0.898, 0.9265, 0.7959, 0.9265, 0.7959, 0.9633, 0.898, 0.9755, 0.9082, 0.951, 0.8163, 0.951, 0.8163, 0.9755, 0.9082, 0.9878, 0.9184, 0.9755, 0.8367, 0.9143, 0.8571, 1.0, 1.0, 1.0, 1.0, 0.9265, 0.8673, 0.9265, 0.8673, 1.0, 1.0, 1.0, 1.0, 0.9388, 0.8776, 0.9388, 0.8776, 1.0, 1.0, 1.0, 1.0, 0.951, 0.8878, 0.951, 0.8878, 1.0, 1.0, 1.0, 1.0, 0.9633, 0.898, 0.9633, 0.898, 1.0, 1.0, 1.0, 1.0, 0.9755, 0.9082, 0.9755, 0.9082, 1.0, 1.0, 1.0, 1.0, 0.9878, 0.9184])
me_joinedupbase_001.use_remesh_fix_poles = True
me_joinedupbase_001.use_remesh_preserve_attributes = False
me_joinedupbase_001.update()

# ---- objects
ob_completebase = bpy.data.objects.new('CompleteBase', me_joinedupbase_001)

# ---- transforms, parenting, visibility, modifiers, constraints
ob_completebase.location = (0.0, 0.0, 0.0)
ob_completebase.rotation_euler = (0.0, -0.0, 3.142)

# ---- collection membership
col_collection.objects.link(ob_completebase)

# ---- scene / render settings (as saved in the file)
scene.frame_start = 1; scene.frame_end = 250; scene.frame_set(1)
scene.render.engine = 'BLENDER_EEVEE_NEXT'
scene.cycles.sampling_pattern = 'TABULATED_SOBOL'
scene.cycles.use_light_tree = False
scene.view_settings.view_transform = 'Filmic'
scene.unit_settings.scale_length = 0.001
bpy.context.view_layer.update()

# ---- added for rendering (the .blend has no active camera and no usable light): camera, sun
cam_auto = bpy.data.cameras.new('AutoCamera')
cam_auto.lens = 50.0
cam_auto.sensor_width = 36.0
cam_auto.clip_end = 1368.15
ob_auto_camera = bpy.data.objects.new('AutoCamera', cam_auto)
scene.collection.objects.link(ob_auto_camera)
ob_auto_camera.location = (93.1074, -54.7989, 68.9809)
ob_auto_camera.rotation_euler = (1.09748, -7.21219e-08, 0.694738)
scene.camera = ob_auto_camera
light_auto_sun = bpy.data.lights.new('AutoSun', 'SUN')
light_auto_sun.energy = 3.0
light_auto_sun.angle = 0.0523599
ob_auto_sun = bpy.data.objects.new('AutoSun', light_auto_sun)
scene.collection.objects.link(ob_auto_sun)
ob_auto_sun.rotation_euler = (0.872665, 0.174533, 0.523599)
bpy.context.view_layer.update()
